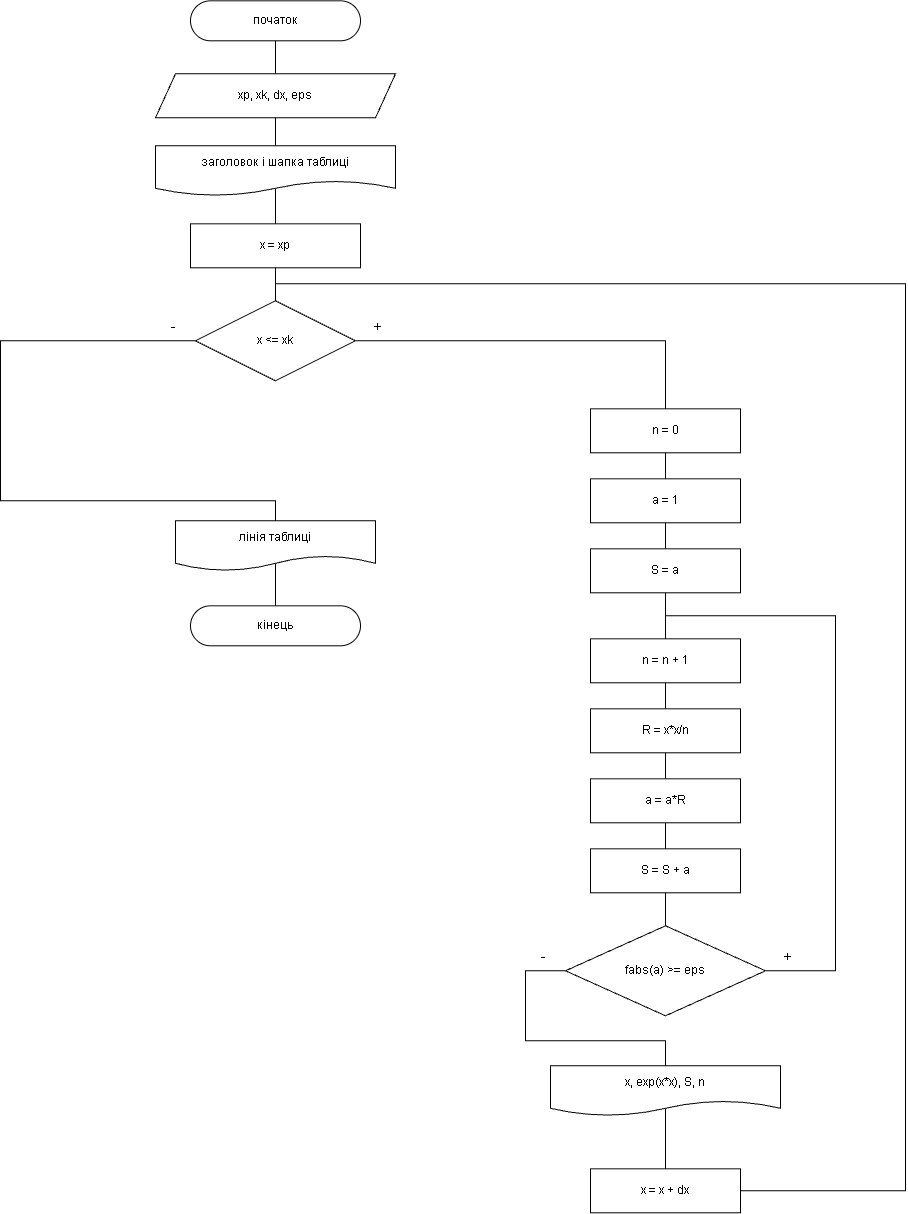

The diagram above was exported from draw.io. Its source (the exported page's mxGraphModel, read from the mxfile embedded in the PNG):
<mxGraphModel dx="1471" dy="814" grid="0" gridSize="10" guides="1" tooltips="1" connect="1" arrows="1" fold="1" page="1" pageScale="1" pageWidth="1040" pageHeight="1312" background="light-dark(#FFFFFF,#FFFFFF)" math="0" shadow="0">
  <root>
    <mxCell id="0" />
    <mxCell id="1" parent="0" />
    <mxCell id="fstart" parent="1" style="rounded=1;arcSize=50;whiteSpace=wrap;html=1;fontSize=12;strokeColor=light-dark(#000000,#000000);fillColor=light-dark(#FFFFFF,#FFFFFF);fontColor=light-dark(#000000,#000000);" value="початок" vertex="1">
      <mxGeometry height="40" width="170" x="245" y="20" as="geometry" />
    </mxCell>
    <mxCell id="finp" parent="1" style="shape=parallelogram;perimeter=parallelogramPerimeter;fixedSize=1;whiteSpace=wrap;html=1;fontSize=12;strokeColor=light-dark(#000000,#000000);fillColor=light-dark(#FFFFFF,#FFFFFF);fontColor=light-dark(#000000,#000000);" value="xp, xk, dx, eps" vertex="1">
      <mxGeometry height="44" width="240" x="210" y="93" as="geometry" />
    </mxCell>
    <mxCell id="fhdr" parent="1" style="shape=document;boundedLbl=1;whiteSpace=wrap;html=1;fontSize=12;strokeColor=light-dark(#000000,#000000);fillColor=light-dark(#FFFFFF,#FFFFFF);fontColor=light-dark(#000000,#000000);" value="заголовок і шапка таблиці" vertex="1">
      <mxGeometry height="50" width="240" x="210" y="165" as="geometry" />
    </mxCell>
    <mxCell id="fxs" parent="1" style="rounded=0;whiteSpace=wrap;html=1;fontSize=12;strokeColor=light-dark(#000000,#000000);fillColor=light-dark(#FFFFFF,#FFFFFF);fontColor=light-dark(#000000,#000000);" value="x = xp" vertex="1">
      <mxGeometry height="44" width="170" x="245" y="243" as="geometry" />
    </mxCell>
    <mxCell id="flo" parent="1" style="rhombus;whiteSpace=wrap;html=1;fontSize=12;strokeColor=light-dark(#000000,#000000);fillColor=light-dark(#FFFFFF,#FFFFFF);fontColor=light-dark(#000000,#000000);" value="x &amp;lt;= xk" vertex="1">
      <mxGeometry height="80" width="160" x="250" y="320" as="geometry" />
    </mxCell>
    <mxCell id="fol" parent="1" style="shape=document;boundedLbl=1;whiteSpace=wrap;html=1;fontSize=12;strokeColor=light-dark(#000000,#000000);fillColor=light-dark(#FFFFFF,#FFFFFF);fontColor=light-dark(#000000,#000000);" value="лінія таблиці" vertex="1">
      <mxGeometry height="50" width="200" x="230" y="540" as="geometry" />
    </mxCell>
    <mxCell id="fend" parent="1" style="rounded=1;arcSize=50;whiteSpace=wrap;html=1;fontSize=12;strokeColor=light-dark(#000000,#000000);fillColor=light-dark(#FFFFFF,#FFFFFF);fontColor=light-dark(#000000,#000000);" value="кінець" vertex="1">
      <mxGeometry height="40" width="170" x="245" y="625" as="geometry" />
    </mxCell>
    <mxCell id="fn0" parent="1" style="rounded=0;whiteSpace=wrap;html=1;fontSize=12;strokeColor=light-dark(#000000,#000000);fillColor=light-dark(#FFFFFF,#FFFFFF);fontColor=light-dark(#000000,#000000);" value="n = 0" vertex="1">
      <mxGeometry height="44" width="150" x="645" y="428" as="geometry" />
    </mxCell>
    <mxCell id="fa1" parent="1" style="rounded=0;whiteSpace=wrap;html=1;fontSize=12;strokeColor=light-dark(#000000,#000000);fillColor=light-dark(#FFFFFF,#FFFFFF);fontColor=light-dark(#000000,#000000);" value="a = 1" vertex="1">
      <mxGeometry height="44" width="150" x="645" y="498" as="geometry" />
    </mxCell>
    <mxCell id="fs0" parent="1" style="rounded=0;whiteSpace=wrap;html=1;fontSize=12;strokeColor=light-dark(#000000,#000000);fillColor=light-dark(#FFFFFF,#FFFFFF);fontColor=light-dark(#000000,#000000);" value="S = a" vertex="1">
      <mxGeometry height="44" width="150" x="645" y="568" as="geometry" />
    </mxCell>
    <mxCell id="fni" parent="1" style="rounded=0;whiteSpace=wrap;html=1;fontSize=12;strokeColor=light-dark(#000000,#000000);fillColor=light-dark(#FFFFFF,#FFFFFF);fontColor=light-dark(#000000,#000000);" value="n = n + 1" vertex="1">
      <mxGeometry height="44" width="150" x="645" y="658" as="geometry" />
    </mxCell>
    <mxCell id="frr" parent="1" style="rounded=0;whiteSpace=wrap;html=1;fontSize=12;strokeColor=light-dark(#000000,#000000);fillColor=light-dark(#FFFFFF,#FFFFFF);fontColor=light-dark(#000000,#000000);" value="R = x*x/n" vertex="1">
      <mxGeometry height="44" width="150" x="645" y="728" as="geometry" />
    </mxCell>
    <mxCell id="faa" parent="1" style="rounded=0;whiteSpace=wrap;html=1;fontSize=12;strokeColor=light-dark(#000000,#000000);fillColor=light-dark(#FFFFFF,#FFFFFF);fontColor=light-dark(#000000,#000000);" value="a = a*R" vertex="1">
      <mxGeometry height="44" width="150" x="645" y="798" as="geometry" />
    </mxCell>
    <mxCell id="fss" parent="1" style="rounded=0;whiteSpace=wrap;html=1;fontSize=12;strokeColor=light-dark(#000000,#000000);fillColor=light-dark(#FFFFFF,#FFFFFF);fontColor=light-dark(#000000,#000000);" value="S = S + a" vertex="1">
      <mxGeometry height="44" width="150" x="645" y="868" as="geometry" />
    </mxCell>
    <mxCell id="fcd" parent="1" style="rhombus;whiteSpace=wrap;html=1;fontSize=12;strokeColor=light-dark(#000000,#000000);fillColor=light-dark(#FFFFFF,#FFFFFF);fontColor=light-dark(#000000,#000000);" value="fabs(a) &amp;gt;= eps" vertex="1">
      <mxGeometry height="90" width="200" x="620" y="945" as="geometry" />
    </mxCell>
    <mxCell id="fod" parent="1" style="shape=document;boundedLbl=1;whiteSpace=wrap;html=1;fontSize=12;strokeColor=light-dark(#000000,#000000);fillColor=light-dark(#FFFFFF,#FFFFFF);fontColor=light-dark(#000000,#000000);" value="x, exp(x*x), S, n" vertex="1">
      <mxGeometry height="50" width="230" x="605" y="1085" as="geometry" />
    </mxCell>
    <mxCell id="fxd" parent="1" style="rounded=0;whiteSpace=wrap;html=1;fontSize=12;strokeColor=light-dark(#000000,#000000);fillColor=light-dark(#FFFFFF,#FFFFFF);fontColor=light-dark(#000000,#000000);" value="x = x + dx" vertex="1">
      <mxGeometry height="44" width="150" x="645" y="1188" as="geometry" />
    </mxCell>
    <mxCell id="ft0" parent="1" style="text;html=1;whiteSpace=wrap;strokeColor=none;fillColor=none;align=center;verticalAlign=middle;rounded=0;fontSize=14;fontColor=light-dark(#000000,#000000);" value="+" vertex="1">
      <mxGeometry height="20" width="30" x="417" y="336" as="geometry" />
    </mxCell>
    <mxCell id="ft1" parent="1" style="text;html=1;whiteSpace=wrap;strokeColor=none;fillColor=none;align=center;verticalAlign=middle;rounded=0;fontSize=14;fontColor=light-dark(#000000,#000000);" value="-" vertex="1">
      <mxGeometry height="20" width="30" x="213" y="336" as="geometry" />
    </mxCell>
    <mxCell id="ft2" parent="1" style="text;html=1;whiteSpace=wrap;strokeColor=none;fillColor=none;align=center;verticalAlign=middle;rounded=0;fontSize=14;fontColor=light-dark(#000000,#000000);" value="+" vertex="1">
      <mxGeometry height="20" width="30" x="827" y="966" as="geometry" />
    </mxCell>
    <mxCell id="ft3" parent="1" style="text;html=1;whiteSpace=wrap;strokeColor=none;fillColor=none;align=center;verticalAlign=middle;rounded=0;fontSize=14;fontColor=light-dark(#000000,#000000);" value="-" vertex="1">
      <mxGeometry height="20" width="30" x="583" y="966" as="geometry" />
    </mxCell>
    <mxCell id="fe0" edge="1" parent="1" source="fstart" style="edgeStyle=orthogonalEdgeStyle;rounded=0;html=1;endArrow=none;endFill=0;strokeColor=light-dark(#000000,#000000);exitX=0.5;exitY=1;exitDx=0;exitDy=0;entryX=0.5;entryY=0;entryDx=0;entryDy=0;" target="finp" value="">
      <mxGeometry relative="1" as="geometry" />
    </mxCell>
    <mxCell id="fe1" edge="1" parent="1" source="finp" style="edgeStyle=orthogonalEdgeStyle;rounded=0;html=1;endArrow=none;endFill=0;strokeColor=light-dark(#000000,#000000);exitX=0.5;exitY=1;exitDx=0;exitDy=0;entryX=0.5;entryY=0;entryDx=0;entryDy=0;" target="fhdr" value="">
      <mxGeometry relative="1" as="geometry" />
    </mxCell>
    <mxCell id="fe2" edge="1" parent="1" source="fhdr" style="edgeStyle=orthogonalEdgeStyle;rounded=0;html=1;endArrow=none;endFill=0;strokeColor=light-dark(#000000,#000000);exitX=0.5;exitY=0.86;exitDx=0;exitDy=0;exitPerimeter=0;entryX=0.5;entryY=0;entryDx=0;entryDy=0;" target="fxs" value="">
      <mxGeometry relative="1" as="geometry" />
    </mxCell>
    <mxCell id="fe3" edge="1" parent="1" source="fxs" style="edgeStyle=orthogonalEdgeStyle;rounded=0;html=1;endArrow=none;endFill=0;strokeColor=light-dark(#000000,#000000);exitX=0.5;exitY=1;exitDx=0;exitDy=0;entryX=0.5;entryY=0;entryDx=0;entryDy=0;" target="flo" value="">
      <mxGeometry relative="1" as="geometry" />
    </mxCell>
    <mxCell id="fe4" edge="1" parent="1" source="fn0" style="edgeStyle=orthogonalEdgeStyle;rounded=0;html=1;endArrow=none;endFill=0;strokeColor=light-dark(#000000,#000000);exitX=0.5;exitY=1;exitDx=0;exitDy=0;entryX=0.5;entryY=0;entryDx=0;entryDy=0;" target="fa1" value="">
      <mxGeometry relative="1" as="geometry" />
    </mxCell>
    <mxCell id="fe5" edge="1" parent="1" source="fa1" style="edgeStyle=orthogonalEdgeStyle;rounded=0;html=1;endArrow=none;endFill=0;strokeColor=light-dark(#000000,#000000);exitX=0.5;exitY=1;exitDx=0;exitDy=0;entryX=0.5;entryY=0;entryDx=0;entryDy=0;" target="fs0" value="">
      <mxGeometry relative="1" as="geometry" />
    </mxCell>
    <mxCell id="fe6" edge="1" parent="1" source="fs0" style="edgeStyle=orthogonalEdgeStyle;rounded=0;html=1;endArrow=none;endFill=0;strokeColor=light-dark(#000000,#000000);exitX=0.5;exitY=1;exitDx=0;exitDy=0;entryX=0.5;entryY=0;entryDx=0;entryDy=0;" target="fni" value="">
      <mxGeometry relative="1" as="geometry" />
    </mxCell>
    <mxCell id="fe7" edge="1" parent="1" source="fni" style="edgeStyle=orthogonalEdgeStyle;rounded=0;html=1;endArrow=none;endFill=0;strokeColor=light-dark(#000000,#000000);exitX=0.5;exitY=1;exitDx=0;exitDy=0;entryX=0.5;entryY=0;entryDx=0;entryDy=0;" target="frr" value="">
      <mxGeometry relative="1" as="geometry" />
    </mxCell>
    <mxCell id="fe8" edge="1" parent="1" source="frr" style="edgeStyle=orthogonalEdgeStyle;rounded=0;html=1;endArrow=none;endFill=0;strokeColor=light-dark(#000000,#000000);exitX=0.5;exitY=1;exitDx=0;exitDy=0;entryX=0.5;entryY=0;entryDx=0;entryDy=0;" target="faa" value="">
      <mxGeometry relative="1" as="geometry" />
    </mxCell>
    <mxCell id="fe9" edge="1" parent="1" source="faa" style="edgeStyle=orthogonalEdgeStyle;rounded=0;html=1;endArrow=none;endFill=0;strokeColor=light-dark(#000000,#000000);exitX=0.5;exitY=1;exitDx=0;exitDy=0;entryX=0.5;entryY=0;entryDx=0;entryDy=0;" target="fss" value="">
      <mxGeometry relative="1" as="geometry" />
    </mxCell>
    <mxCell id="fe10" edge="1" parent="1" source="fss" style="edgeStyle=orthogonalEdgeStyle;rounded=0;html=1;endArrow=none;endFill=0;strokeColor=light-dark(#000000,#000000);exitX=0.5;exitY=1;exitDx=0;exitDy=0;entryX=0.5;entryY=0;entryDx=0;entryDy=0;" target="fcd" value="">
      <mxGeometry relative="1" as="geometry" />
    </mxCell>
    <mxCell id="fe11" edge="1" parent="1" source="fod" style="edgeStyle=orthogonalEdgeStyle;rounded=0;html=1;endArrow=none;endFill=0;strokeColor=light-dark(#000000,#000000);exitX=0.5;exitY=0.86;exitDx=0;exitDy=0;exitPerimeter=0;entryX=0.5;entryY=0;entryDx=0;entryDy=0;" target="fxd" value="">
      <mxGeometry relative="1" as="geometry" />
    </mxCell>
    <mxCell id="fe12" edge="1" parent="1" source="fol" style="edgeStyle=orthogonalEdgeStyle;rounded=0;html=1;endArrow=none;endFill=0;strokeColor=light-dark(#000000,#000000);exitX=0.5;exitY=0.86;exitDx=0;exitDy=0;exitPerimeter=0;entryX=0.5;entryY=0;entryDx=0;entryDy=0;" target="fend" value="">
      <mxGeometry relative="1" as="geometry" />
    </mxCell>
    <mxCell id="fe13" edge="1" parent="1" source="flo" style="edgeStyle=orthogonalEdgeStyle;rounded=0;html=1;endArrow=none;endFill=0;strokeColor=light-dark(#000000,#000000);exitX=1;exitY=0.5;exitDx=0;exitDy=0;entryX=0.5;entryY=0;entryDx=0;entryDy=0;" target="fn0" value="">
      <mxGeometry relative="1" as="geometry">
        <Array as="points">
          <mxPoint x="720" y="360" />
        </Array>
      </mxGeometry>
    </mxCell>
    <mxCell id="fe14" edge="1" parent="1" source="flo" style="edgeStyle=orthogonalEdgeStyle;rounded=0;html=1;endArrow=none;endFill=0;strokeColor=light-dark(#000000,#000000);exitX=0;exitY=0.5;exitDx=0;exitDy=0;entryX=0.5;entryY=0;entryDx=0;entryDy=0;" target="fol" value="">
      <mxGeometry relative="1" as="geometry">
        <Array as="points">
          <mxPoint x="55" y="360" />
          <mxPoint x="55" y="520" />
          <mxPoint x="330" y="520" />
        </Array>
      </mxGeometry>
    </mxCell>
    <mxCell id="fe15" edge="1" parent="1" source="fcd" style="edgeStyle=orthogonalEdgeStyle;rounded=0;html=1;endArrow=none;endFill=0;strokeColor=light-dark(#000000,#000000);exitX=1;exitY=0.5;exitDx=0;exitDy=0;entryX=0.5;entryY=0;entryDx=0;entryDy=0;" target="fni" value="">
      <mxGeometry relative="1" as="geometry">
        <Array as="points">
          <mxPoint x="890" y="990" />
          <mxPoint x="890" y="635" />
          <mxPoint x="720" y="635" />
        </Array>
      </mxGeometry>
    </mxCell>
    <mxCell id="fe16" edge="1" parent="1" source="fcd" style="edgeStyle=orthogonalEdgeStyle;rounded=0;html=1;endArrow=none;endFill=0;strokeColor=light-dark(#000000,#000000);exitX=0;exitY=0.5;exitDx=0;exitDy=0;entryX=0.5;entryY=0;entryDx=0;entryDy=0;" target="fod" value="">
      <mxGeometry relative="1" as="geometry">
        <Array as="points">
          <mxPoint x="580" y="990" />
          <mxPoint x="580" y="1060" />
          <mxPoint x="720" y="1060" />
        </Array>
      </mxGeometry>
    </mxCell>
    <mxCell id="fe17" edge="1" parent="1" source="fxd" style="edgeStyle=orthogonalEdgeStyle;rounded=0;html=1;endArrow=none;endFill=0;strokeColor=light-dark(#000000,#000000);exitX=1;exitY=0.5;exitDx=0;exitDy=0;entryX=0.5;entryY=0;entryDx=0;entryDy=0;" target="flo" value="">
      <mxGeometry relative="1" as="geometry">
        <Array as="points">
          <mxPoint x="960" y="1210" />
          <mxPoint x="960" y="303" />
          <mxPoint x="330" y="303" />
        </Array>
      </mxGeometry>
    </mxCell>
  </root>
</mxGraphModel>